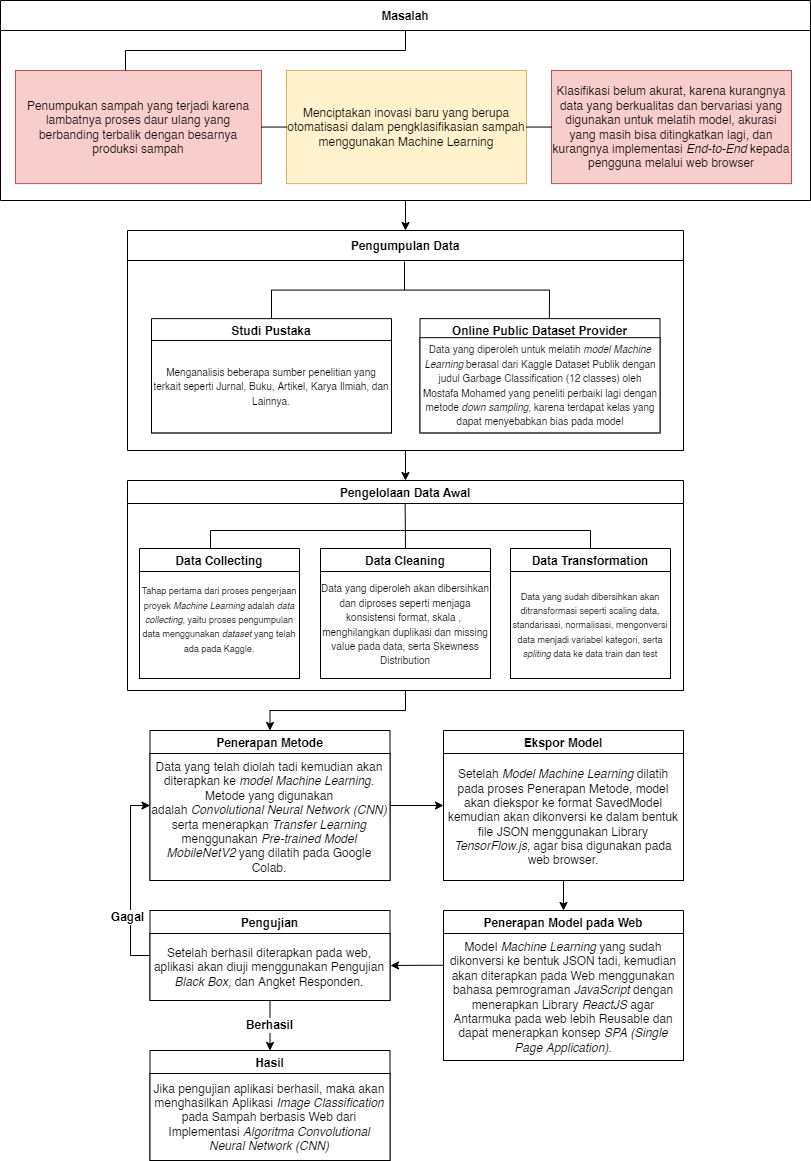

The diagram above was exported from draw.io. Its source (the exported page's mxGraphModel, read from the mxfile embedded in the PNG):
<mxGraphModel dx="745" dy="3915" grid="1" gridSize="10" guides="1" tooltips="1" connect="1" arrows="1" fold="1" page="1" pageScale="1" pageWidth="827" pageHeight="1169" math="0" shadow="0">
  <root>
    <mxCell id="0" />
    <mxCell id="1" parent="0" />
    <mxCell id="FPoC3J4e7JrbTw-nTRbA-78" style="edgeStyle=orthogonalEdgeStyle;rounded=0;orthogonalLoop=1;jettySize=auto;html=1;exitX=0.5;exitY=1;exitDx=0;exitDy=0;entryX=0.5;entryY=0;entryDx=0;entryDy=0;fontFamily=Helvetica;fontSize=12;" parent="1" source="FPoC3J4e7JrbTw-nTRbA-2" target="FPoC3J4e7JrbTw-nTRbA-18" edge="1">
      <mxGeometry relative="1" as="geometry" />
    </mxCell>
    <mxCell id="FPoC3J4e7JrbTw-nTRbA-2" value="Masalah" style="swimlane;fontSize=12;startSize=30;" parent="1" vertex="1">
      <mxGeometry x="10" y="-3500" width="810" height="200" as="geometry" />
    </mxCell>
    <mxCell id="FPoC3J4e7JrbTw-nTRbA-6" value="&lt;span&gt;Klasifikasi belum akurat, karena kurangnya data yang berkualitas dan bervariasi yang digunakan untuk melatih model, akurasi yang masih bisa ditingkatkan lagi, dan kurangnya implementasi &lt;i&gt;End-to-End&lt;/i&gt; kepada pengguna melalui web browser&lt;/span&gt;" style="rounded=0;whiteSpace=wrap;html=1;fillColor=#f8cecc;strokeColor=#b85450;" parent="FPoC3J4e7JrbTw-nTRbA-2" vertex="1">
      <mxGeometry x="551" y="70" width="240" height="113.11" as="geometry" />
    </mxCell>
    <mxCell id="FPoC3J4e7JrbTw-nTRbA-3" value="&lt;span&gt;Penumpukan sampah yang terjadi karena lambatnya proses daur ulang yang berbanding terbalik dengan besarnya produksi sampah&lt;/span&gt;" style="rounded=0;whiteSpace=wrap;html=1;fillColor=#f8cecc;strokeColor=#b85450;" parent="FPoC3J4e7JrbTw-nTRbA-2" vertex="1">
      <mxGeometry x="15" y="70" width="246" height="113.11" as="geometry" />
    </mxCell>
    <mxCell id="FPoC3J4e7JrbTw-nTRbA-1" value="&lt;span&gt;Menciptakan inovasi baru yang berupa otomatisasi dalam pengklasifikasian sampah menggunakan&amp;nbsp;Machine Learning&lt;/span&gt;" style="rounded=0;whiteSpace=wrap;html=1;fillColor=#fff2cc;strokeColor=#d6b656;" parent="FPoC3J4e7JrbTw-nTRbA-2" vertex="1">
      <mxGeometry x="286" y="70" width="240" height="113.11" as="geometry" />
    </mxCell>
    <mxCell id="FPoC3J4e7JrbTw-nTRbA-71" value="" style="endArrow=none;html=1;rounded=0;fontFamily=Helvetica;fontSize=12;exitX=1;exitY=0.5;exitDx=0;exitDy=0;entryX=0;entryY=0.5;entryDx=0;entryDy=0;" parent="FPoC3J4e7JrbTw-nTRbA-2" source="FPoC3J4e7JrbTw-nTRbA-3" target="FPoC3J4e7JrbTw-nTRbA-1" edge="1">
      <mxGeometry width="50" height="50" relative="1" as="geometry">
        <mxPoint x="300" y="200" as="sourcePoint" />
        <mxPoint x="350" y="150" as="targetPoint" />
      </mxGeometry>
    </mxCell>
    <mxCell id="FPoC3J4e7JrbTw-nTRbA-72" value="" style="endArrow=none;html=1;rounded=0;fontFamily=Helvetica;fontSize=12;entryX=0;entryY=0.5;entryDx=0;entryDy=0;exitX=1;exitY=0.5;exitDx=0;exitDy=0;" parent="FPoC3J4e7JrbTw-nTRbA-2" source="FPoC3J4e7JrbTw-nTRbA-1" target="FPoC3J4e7JrbTw-nTRbA-6" edge="1">
      <mxGeometry width="50" height="50" relative="1" as="geometry">
        <mxPoint x="535" y="130" as="sourcePoint" />
        <mxPoint x="585" y="80" as="targetPoint" />
      </mxGeometry>
    </mxCell>
    <mxCell id="FPoC3J4e7JrbTw-nTRbA-73" value="" style="endArrow=none;html=1;rounded=0;fontFamily=Helvetica;fontSize=12;" parent="FPoC3J4e7JrbTw-nTRbA-2" edge="1">
      <mxGeometry width="50" height="50" relative="1" as="geometry">
        <mxPoint x="125" y="70" as="sourcePoint" />
        <mxPoint x="405" y="30" as="targetPoint" />
        <Array as="points">
          <mxPoint x="125" y="50" />
          <mxPoint x="405" y="50" />
        </Array>
      </mxGeometry>
    </mxCell>
    <mxCell id="FPoC3J4e7JrbTw-nTRbA-54" style="edgeStyle=orthogonalEdgeStyle;rounded=0;orthogonalLoop=1;jettySize=auto;html=1;exitX=0.5;exitY=1;exitDx=0;exitDy=0;fontFamily=Helvetica;fontSize=12;" parent="1" source="FPoC3J4e7JrbTw-nTRbA-18" target="FPoC3J4e7JrbTw-nTRbA-55" edge="1">
      <mxGeometry relative="1" as="geometry">
        <mxPoint x="414.8421052631579" y="-2900" as="targetPoint" />
      </mxGeometry>
    </mxCell>
    <mxCell id="FPoC3J4e7JrbTw-nTRbA-18" value="Pengumpulan Data" style="swimlane;fontSize=12;startSize=30;" parent="1" vertex="1">
      <mxGeometry x="137" y="-3270" width="556" height="220" as="geometry" />
    </mxCell>
    <mxCell id="FPoC3J4e7JrbTw-nTRbA-53" value="" style="group" parent="FPoC3J4e7JrbTw-nTRbA-18" vertex="1" connectable="0">
      <mxGeometry x="24" y="31" width="508.5" height="219" as="geometry" />
    </mxCell>
    <mxCell id="FPoC3J4e7JrbTw-nTRbA-35" value="Studi Pustaka" style="swimlane;fontSize=12;" parent="FPoC3J4e7JrbTw-nTRbA-53" vertex="1">
      <mxGeometry y="57.1304347826087" width="240" height="114.2608695652174" as="geometry" />
    </mxCell>
    <mxCell id="FPoC3J4e7JrbTw-nTRbA-41" value="&lt;font style=&quot;font-size: 10px;&quot;&gt;Menganalisis beberapa sumber penelitian yang terkait seperti Jurnal, Buku, Artikel, Karya Ilmiah, dan Lainnya.&lt;/font&gt;" style="rounded=0;whiteSpace=wrap;html=1;fontFamily=Helvetica;fontSize=12;" parent="FPoC3J4e7JrbTw-nTRbA-35" vertex="1">
      <mxGeometry y="21.900000000000002" width="240" height="92.36086956521741" as="geometry" />
    </mxCell>
    <mxCell id="FPoC3J4e7JrbTw-nTRbA-37" value="Online Public Dataset Provider" style="swimlane;fontSize=12;" parent="FPoC3J4e7JrbTw-nTRbA-53" vertex="1">
      <mxGeometry x="268.5" y="57.1304347826087" width="240" height="114.2608695652174" as="geometry" />
    </mxCell>
    <mxCell id="FPoC3J4e7JrbTw-nTRbA-39" value="&lt;font style=&quot;font-size: 10px;&quot;&gt;Data yang diperoleh untuk melatih &lt;i&gt;model Machine Learning &lt;/i&gt;berasal dari Kaggle Dataset Publik dengan judul Garbage Classification (12 classes) oleh Mostafa Mohamed yang peneliti perbaiki lagi dengan metode &lt;i&gt;down sampling&lt;/i&gt;, karena terdapat kelas yang dapat menyebabkan bias pada model&lt;/font&gt;" style="rounded=0;whiteSpace=wrap;html=1;fontSize=12;" parent="FPoC3J4e7JrbTw-nTRbA-37" vertex="1">
      <mxGeometry y="19.04347826086957" width="240" height="95.21739130434784" as="geometry" />
    </mxCell>
    <mxCell id="FPoC3J4e7JrbTw-nTRbA-43" value="" style="endArrow=none;html=1;rounded=0;fontFamily=Helvetica;fontSize=12;entryX=0.539;entryY=-0.002;entryDx=0;entryDy=0;entryPerimeter=0;" parent="FPoC3J4e7JrbTw-nTRbA-53" source="FPoC3J4e7JrbTw-nTRbA-35" target="FPoC3J4e7JrbTw-nTRbA-37" edge="1">
      <mxGeometry width="50" height="50" relative="1" as="geometry">
        <mxPoint x="110" y="19.043478260869566" as="sourcePoint" />
        <mxPoint x="400" y="38.08695652173913" as="targetPoint" />
        <Array as="points">
          <mxPoint x="120" y="28.56521739130435" />
          <mxPoint x="398" y="28.56521739130435" />
        </Array>
      </mxGeometry>
    </mxCell>
    <mxCell id="FPoC3J4e7JrbTw-nTRbA-50" value="" style="endArrow=none;html=1;rounded=0;fontFamily=Helvetica;fontSize=12;" parent="FPoC3J4e7JrbTw-nTRbA-53" edge="1">
      <mxGeometry width="50" height="50" relative="1" as="geometry">
        <mxPoint x="253" y="28.56521739130435" as="sourcePoint" />
        <mxPoint x="253" as="targetPoint" />
      </mxGeometry>
    </mxCell>
    <mxCell id="FPoC3J4e7JrbTw-nTRbA-77" style="edgeStyle=orthogonalEdgeStyle;rounded=0;orthogonalLoop=1;jettySize=auto;html=1;exitX=0.5;exitY=1;exitDx=0;exitDy=0;entryX=0.5;entryY=0;entryDx=0;entryDy=0;fontFamily=Helvetica;fontSize=12;" parent="1" source="FPoC3J4e7JrbTw-nTRbA-55" target="FPoC3J4e7JrbTw-nTRbA-61" edge="1">
      <mxGeometry relative="1" as="geometry" />
    </mxCell>
    <mxCell id="FPoC3J4e7JrbTw-nTRbA-55" value="Pengelolaan Data Awal" style="swimlane;fontFamily=Helvetica;fontSize=12;startSize=23;" parent="1" vertex="1">
      <mxGeometry x="137" y="-3020" width="556" height="210" as="geometry" />
    </mxCell>
    <mxCell id="FPoC3J4e7JrbTw-nTRbA-57" value="Data Collecting" style="swimlane;fontFamily=Helvetica;fontSize=12;" parent="FPoC3J4e7JrbTw-nTRbA-55" vertex="1">
      <mxGeometry x="12" y="68" width="160" height="130" as="geometry" />
    </mxCell>
    <mxCell id="Pu13_7xQ0A8VnXWu68sf-4" value="&lt;font style=&quot;font-size: 9px;&quot;&gt;&lt;font style=&quot;font-size: 9px;&quot;&gt;Tahap pertama dari proses pengerjaan proyek &lt;i&gt;Machine Learning&lt;/i&gt; adalah &lt;i&gt;data collecting&lt;/i&gt;, yaitu proses pengumpulan data m&lt;/font&gt;&lt;span style=&quot;background-color: initial;&quot;&gt;enggunakan &lt;i&gt;dataset&lt;/i&gt; yang telah ada pada Kaggle.&lt;/span&gt;&lt;/font&gt;&lt;div style=&quot;font-size: 9px;&quot;&gt;&lt;br&gt;&lt;/div&gt;" style="rounded=0;whiteSpace=wrap;html=1;fontFamily=Helvetica;fontSize=12;" vertex="1" parent="FPoC3J4e7JrbTw-nTRbA-57">
      <mxGeometry y="23" width="160" height="107" as="geometry" />
    </mxCell>
    <mxCell id="FPoC3J4e7JrbTw-nTRbA-59" value="Data Cleaning" style="swimlane;fontFamily=Helvetica;fontSize=12;" parent="FPoC3J4e7JrbTw-nTRbA-55" vertex="1">
      <mxGeometry x="193" y="68" width="170" height="130" as="geometry" />
    </mxCell>
    <mxCell id="Pu13_7xQ0A8VnXWu68sf-6" value="&lt;font style=&quot;font-size: 10px;&quot;&gt;Data yang diperoleh akan dibersihkan dan diproses seperti menjaga konsistensi format, skala ,&amp;nbsp; menghilangkan duplikasi dan missing value pada data, serta Skewness Distribution&lt;/font&gt;" style="rounded=0;whiteSpace=wrap;html=1;fontFamily=Helvetica;fontSize=12;" vertex="1" parent="FPoC3J4e7JrbTw-nTRbA-59">
      <mxGeometry y="23" width="170" height="107" as="geometry" />
    </mxCell>
    <mxCell id="FPoC3J4e7JrbTw-nTRbA-60" value="Data Transformation" style="swimlane;fontFamily=Helvetica;fontSize=12;" parent="FPoC3J4e7JrbTw-nTRbA-55" vertex="1">
      <mxGeometry x="383" y="68" width="160" height="130" as="geometry" />
    </mxCell>
    <mxCell id="Pu13_7xQ0A8VnXWu68sf-9" value="&lt;font style=&quot;font-size: 9px;&quot;&gt;Data yang sudah dibersihkan akan ditransformasi seperti scaling data, standarisasi, normalisasi, mengonversi data menjadi variabel kategori, serta &lt;i&gt;spliting&lt;/i&gt; data ke data train dan test&lt;/font&gt;" style="rounded=0;whiteSpace=wrap;html=1;fontFamily=Helvetica;fontSize=12;" vertex="1" parent="FPoC3J4e7JrbTw-nTRbA-60">
      <mxGeometry y="23" width="160" height="107" as="geometry" />
    </mxCell>
    <mxCell id="Pu13_7xQ0A8VnXWu68sf-10" value="" style="endArrow=none;html=1;rounded=0;fontSize=10;entryX=0.5;entryY=0;entryDx=0;entryDy=0;" edge="1" parent="FPoC3J4e7JrbTw-nTRbA-55" target="FPoC3J4e7JrbTw-nTRbA-60">
      <mxGeometry width="50" height="50" relative="1" as="geometry">
        <mxPoint x="83" y="68" as="sourcePoint" />
        <mxPoint x="263" y="50" as="targetPoint" />
        <Array as="points">
          <mxPoint x="83" y="50" />
          <mxPoint x="273" y="50" />
          <mxPoint x="463" y="50" />
        </Array>
      </mxGeometry>
    </mxCell>
    <mxCell id="Pu13_7xQ0A8VnXWu68sf-13" value="" style="endArrow=none;html=1;rounded=0;fontSize=10;exitX=0.5;exitY=0;exitDx=0;exitDy=0;" edge="1" parent="FPoC3J4e7JrbTw-nTRbA-55" source="FPoC3J4e7JrbTw-nTRbA-59">
      <mxGeometry width="50" height="50" relative="1" as="geometry">
        <mxPoint x="277.62" y="61" as="sourcePoint" />
        <mxPoint x="277.62" y="23" as="targetPoint" />
      </mxGeometry>
    </mxCell>
    <mxCell id="Pu13_7xQ0A8VnXWu68sf-25" style="edgeStyle=orthogonalEdgeStyle;rounded=0;orthogonalLoop=1;jettySize=auto;html=1;exitX=1;exitY=0.5;exitDx=0;exitDy=0;entryX=0;entryY=0.5;entryDx=0;entryDy=0;fontSize=12;" edge="1" parent="1" source="FPoC3J4e7JrbTw-nTRbA-61" target="Pu13_7xQ0A8VnXWu68sf-20">
      <mxGeometry relative="1" as="geometry" />
    </mxCell>
    <mxCell id="FPoC3J4e7JrbTw-nTRbA-61" value="Penerapan Metode" style="swimlane;fontFamily=Helvetica;fontSize=12;" parent="1" vertex="1">
      <mxGeometry x="159.5" y="-2770" width="240" height="150" as="geometry" />
    </mxCell>
    <mxCell id="Pu13_7xQ0A8VnXWu68sf-19" value="Data yang telah diolah tadi kemudian akan diterapkan ke &lt;i&gt;model Machine Learning&lt;/i&gt;. Metode yang digunakan adalah&amp;nbsp;&lt;i style=&quot;&quot;&gt;Convolutional Neural Network (CNN) &lt;/i&gt;serta&amp;nbsp;menerapkan &lt;i&gt;Transfer Learning &lt;/i&gt;menggunakan &lt;i&gt;Pre-trained Model MobileNetV2&lt;/i&gt;&amp;nbsp;yang dilatih pada Google Colab." style="rounded=0;whiteSpace=wrap;html=1;fontFamily=Helvetica;fontSize=12;" vertex="1" parent="FPoC3J4e7JrbTw-nTRbA-61">
      <mxGeometry y="23" width="240" height="127" as="geometry" />
    </mxCell>
    <mxCell id="Pu13_7xQ0A8VnXWu68sf-20" value="Ekspor Model" style="swimlane;fontFamily=Helvetica;fontSize=12;" vertex="1" parent="1">
      <mxGeometry x="453" y="-2770" width="240" height="150" as="geometry" />
    </mxCell>
    <mxCell id="Pu13_7xQ0A8VnXWu68sf-21" value="Setelah &lt;i&gt;Model Machine Learning &lt;/i&gt;dilatih pada proses Penerapan Metode, model akan diekspor ke format SavedModel kemudian akan dikonversi ke dalam bentuk file JSON menggunakan Library &lt;i&gt;TensorFlow.js&lt;/i&gt;, agar bisa digunakan pada web browser." style="rounded=0;whiteSpace=wrap;html=1;fontFamily=Helvetica;fontSize=12;" vertex="1" parent="Pu13_7xQ0A8VnXWu68sf-20">
      <mxGeometry y="23" width="240" height="127" as="geometry" />
    </mxCell>
    <mxCell id="Pu13_7xQ0A8VnXWu68sf-26" value="Penerapan Model pada Web" style="swimlane;fontFamily=Helvetica;fontSize=12;" vertex="1" parent="1">
      <mxGeometry x="453" y="-2590" width="240" height="150" as="geometry" />
    </mxCell>
    <mxCell id="Pu13_7xQ0A8VnXWu68sf-27" value="Model &lt;i&gt;Machine Learning &lt;/i&gt;yang sudah dikonversi ke bentuk JSON tadi, kemudian akan diterapkan pada Web menggunakan bahasa pemrograman &lt;i&gt;JavaScript&lt;/i&gt; dengan menerapkan Library &lt;i&gt;ReactJS&lt;/i&gt; agar Antarmuka pada web lebih Reusable dan dapat menerapkan konsep &lt;i&gt;SPA (Single Page Application).&lt;/i&gt;" style="rounded=0;whiteSpace=wrap;html=1;fontFamily=Helvetica;fontSize=12;" vertex="1" parent="Pu13_7xQ0A8VnXWu68sf-26">
      <mxGeometry y="23" width="240" height="127" as="geometry" />
    </mxCell>
    <mxCell id="Pu13_7xQ0A8VnXWu68sf-29" style="edgeStyle=orthogonalEdgeStyle;rounded=0;orthogonalLoop=1;jettySize=auto;html=1;exitX=0.5;exitY=1;exitDx=0;exitDy=0;entryX=0.5;entryY=0;entryDx=0;entryDy=0;fontSize=12;" edge="1" parent="1" source="Pu13_7xQ0A8VnXWu68sf-21" target="Pu13_7xQ0A8VnXWu68sf-26">
      <mxGeometry relative="1" as="geometry" />
    </mxCell>
    <mxCell id="Pu13_7xQ0A8VnXWu68sf-33" style="edgeStyle=orthogonalEdgeStyle;rounded=0;orthogonalLoop=1;jettySize=auto;html=1;entryX=0;entryY=0.5;entryDx=0;entryDy=0;fontSize=12;" edge="1" parent="1" source="Pu13_7xQ0A8VnXWu68sf-31" target="FPoC3J4e7JrbTw-nTRbA-61">
      <mxGeometry relative="1" as="geometry">
        <Array as="points">
          <mxPoint x="140" y="-2545" />
          <mxPoint x="140" y="-2695" />
        </Array>
      </mxGeometry>
    </mxCell>
    <mxCell id="Pu13_7xQ0A8VnXWu68sf-35" value="&lt;b&gt;Gagal&lt;/b&gt;" style="edgeLabel;html=1;align=center;verticalAlign=middle;resizable=0;points=[];fontSize=12;" vertex="1" connectable="0" parent="Pu13_7xQ0A8VnXWu68sf-33">
      <mxGeometry x="-0.4251" y="4" relative="1" as="geometry">
        <mxPoint y="-4" as="offset" />
      </mxGeometry>
    </mxCell>
    <mxCell id="Pu13_7xQ0A8VnXWu68sf-41" value="&lt;b&gt;Berhasil&lt;/b&gt;" style="edgeStyle=orthogonalEdgeStyle;rounded=0;orthogonalLoop=1;jettySize=auto;html=1;exitX=0.5;exitY=1;exitDx=0;exitDy=0;entryX=0.5;entryY=0;entryDx=0;entryDy=0;fontSize=12;" edge="1" parent="1" source="Pu13_7xQ0A8VnXWu68sf-31" target="Pu13_7xQ0A8VnXWu68sf-39">
      <mxGeometry relative="1" as="geometry" />
    </mxCell>
    <mxCell id="Pu13_7xQ0A8VnXWu68sf-31" value="Pengujian" style="swimlane;fontFamily=Helvetica;fontSize=12;" vertex="1" parent="1">
      <mxGeometry x="159.5" y="-2590" width="240" height="90" as="geometry" />
    </mxCell>
    <mxCell id="Pu13_7xQ0A8VnXWu68sf-32" value="Setelah berhasil diterapkan pada web, aplikasi akan diuji menggunakan Pengujian &lt;i&gt;Black Box, &lt;/i&gt;dan Angket Responden." style="rounded=0;whiteSpace=wrap;html=1;fontFamily=Helvetica;fontSize=12;" vertex="1" parent="Pu13_7xQ0A8VnXWu68sf-31">
      <mxGeometry y="23" width="240" height="67" as="geometry" />
    </mxCell>
    <mxCell id="Pu13_7xQ0A8VnXWu68sf-39" value="Hasil" style="swimlane;fontFamily=Helvetica;fontSize=12;startSize=23;" vertex="1" parent="1">
      <mxGeometry x="159.5" y="-2450" width="240" height="110" as="geometry" />
    </mxCell>
    <mxCell id="Pu13_7xQ0A8VnXWu68sf-40" value="Jika pengujian aplikasi berhasil, maka akan menghasilkan Aplikasi &lt;i&gt;Image Classification&lt;/i&gt; pada Sampah berbasis Web dari Implementasi &lt;i&gt;Algoritma Convolutional Neural Network (CNN)&lt;/i&gt;" style="rounded=0;whiteSpace=wrap;html=1;fontFamily=Helvetica;fontSize=12;" vertex="1" parent="Pu13_7xQ0A8VnXWu68sf-39">
      <mxGeometry y="23" width="240" height="87" as="geometry" />
    </mxCell>
    <mxCell id="Pu13_7xQ0A8VnXWu68sf-47" style="edgeStyle=orthogonalEdgeStyle;rounded=0;orthogonalLoop=1;jettySize=auto;html=1;exitX=0;exitY=0.25;exitDx=0;exitDy=0;fontSize=12;" edge="1" parent="1" source="Pu13_7xQ0A8VnXWu68sf-27">
      <mxGeometry relative="1" as="geometry">
        <mxPoint x="400" y="-2535" as="targetPoint" />
      </mxGeometry>
    </mxCell>
  </root>
</mxGraphModel>